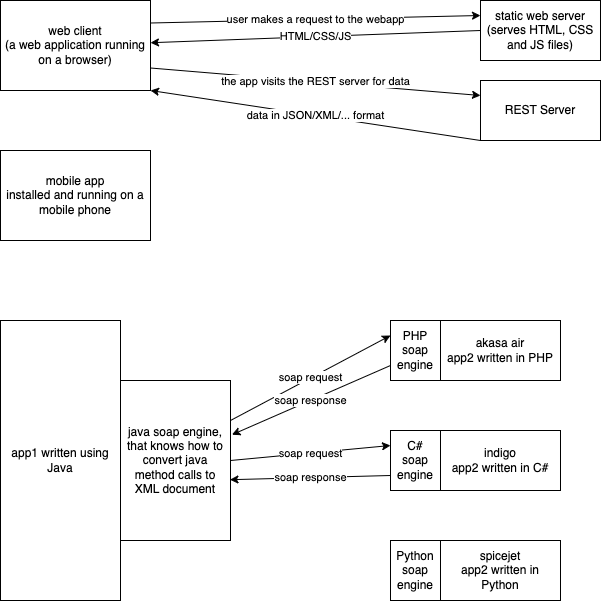

The diagram above was exported from draw.io. Its source (the exported page's mxGraphModel, read from the mxfile embedded in the PNG):
<mxGraphModel dx="827" dy="367" grid="1" gridSize="10" guides="1" tooltips="1" connect="1" arrows="1" fold="1" page="1" pageScale="1" pageWidth="827" pageHeight="1169" math="0" shadow="0">
  <root>
    <mxCell id="0" />
    <mxCell id="1" parent="0" />
    <mxCell id="5" value="user makes a request to the webapp" style="edgeStyle=none;html=1;exitX=1;exitY=0.25;exitDx=0;exitDy=0;entryX=0;entryY=0.25;entryDx=0;entryDy=0;" edge="1" parent="1" source="2" target="4">
      <mxGeometry relative="1" as="geometry" />
    </mxCell>
    <mxCell id="8" value="the app visits the REST server for data" style="edgeStyle=none;html=1;exitX=1;exitY=0.75;exitDx=0;exitDy=0;entryX=0;entryY=0.25;entryDx=0;entryDy=0;" edge="1" parent="1" source="2" target="7">
      <mxGeometry relative="1" as="geometry" />
    </mxCell>
    <mxCell id="2" value="web client&lt;br&gt;(a web application running on a browser)" style="rounded=0;whiteSpace=wrap;html=1;" vertex="1" parent="1">
      <mxGeometry x="120" y="40" width="150" height="90" as="geometry" />
    </mxCell>
    <mxCell id="3" value="mobile app&lt;br&gt;installed and running on a mobile phone" style="rounded=0;whiteSpace=wrap;html=1;" vertex="1" parent="1">
      <mxGeometry x="120" y="190" width="150" height="90" as="geometry" />
    </mxCell>
    <mxCell id="6" value="HTML/CSS/JS" style="edgeStyle=none;html=1;exitX=0;exitY=0.5;exitDx=0;exitDy=0;" edge="1" parent="1" source="4" target="2">
      <mxGeometry relative="1" as="geometry" />
    </mxCell>
    <mxCell id="4" value="static web server&lt;br&gt;(serves HTML, CSS and JS files)" style="rounded=0;whiteSpace=wrap;html=1;" vertex="1" parent="1">
      <mxGeometry x="600" y="40" width="120" height="60" as="geometry" />
    </mxCell>
    <mxCell id="9" value="data in JSON/XML/... format" style="edgeStyle=none;html=1;exitX=0;exitY=1;exitDx=0;exitDy=0;entryX=1;entryY=1;entryDx=0;entryDy=0;" edge="1" parent="1" source="7" target="2">
      <mxGeometry relative="1" as="geometry" />
    </mxCell>
    <mxCell id="7" value="REST Server" style="rounded=0;whiteSpace=wrap;html=1;" vertex="1" parent="1">
      <mxGeometry x="600" y="120" width="120" height="60" as="geometry" />
    </mxCell>
    <mxCell id="10" value="app1 written using Java" style="rounded=0;whiteSpace=wrap;html=1;" vertex="1" parent="1">
      <mxGeometry x="120" y="360" width="120" height="280" as="geometry" />
    </mxCell>
    <mxCell id="11" value="akasa air&lt;br&gt;app2 written in PHP" style="rounded=0;whiteSpace=wrap;html=1;" vertex="1" parent="1">
      <mxGeometry x="560" y="360" width="120" height="60" as="geometry" />
    </mxCell>
    <mxCell id="12" value="indigo&lt;br&gt;app2 written in C#" style="rounded=0;whiteSpace=wrap;html=1;" vertex="1" parent="1">
      <mxGeometry x="560" y="470" width="120" height="60" as="geometry" />
    </mxCell>
    <mxCell id="13" value="spicejet&lt;br&gt;app2 written in Python" style="rounded=0;whiteSpace=wrap;html=1;" vertex="1" parent="1">
      <mxGeometry x="560" y="580" width="120" height="60" as="geometry" />
    </mxCell>
    <mxCell id="18" value="soap request" style="edgeStyle=none;html=1;exitX=1;exitY=0.25;exitDx=0;exitDy=0;entryX=0;entryY=0.25;entryDx=0;entryDy=0;" edge="1" parent="1" source="14" target="15">
      <mxGeometry relative="1" as="geometry" />
    </mxCell>
    <mxCell id="22" value="soap request" style="edgeStyle=none;html=1;exitX=1;exitY=0.5;exitDx=0;exitDy=0;entryX=0;entryY=0.25;entryDx=0;entryDy=0;" edge="1" parent="1" source="14" target="16">
      <mxGeometry relative="1" as="geometry" />
    </mxCell>
    <mxCell id="14" value="java soap engine, that knows how to convert java method calls to XML document" style="rounded=0;whiteSpace=wrap;html=1;" vertex="1" parent="1">
      <mxGeometry x="240" y="420" width="110" height="160" as="geometry" />
    </mxCell>
    <mxCell id="19" value="soap response" style="edgeStyle=none;html=1;exitX=0;exitY=0.75;exitDx=0;exitDy=0;entryX=1.013;entryY=0.339;entryDx=0;entryDy=0;entryPerimeter=0;" edge="1" parent="1" source="15" target="14">
      <mxGeometry relative="1" as="geometry" />
    </mxCell>
    <mxCell id="15" value="PHP&lt;br&gt;soap engine" style="rounded=0;whiteSpace=wrap;html=1;" vertex="1" parent="1">
      <mxGeometry x="510" y="360" width="50" height="60" as="geometry" />
    </mxCell>
    <mxCell id="23" value="soap response" style="edgeStyle=none;html=1;exitX=0;exitY=0.75;exitDx=0;exitDy=0;entryX=0.995;entryY=0.62;entryDx=0;entryDy=0;entryPerimeter=0;" edge="1" parent="1" source="16" target="14">
      <mxGeometry relative="1" as="geometry" />
    </mxCell>
    <mxCell id="16" value="C#&lt;br&gt;soap engine" style="rounded=0;whiteSpace=wrap;html=1;" vertex="1" parent="1">
      <mxGeometry x="510" y="470" width="50" height="60" as="geometry" />
    </mxCell>
    <mxCell id="17" value="Python&lt;br&gt;soap engine" style="rounded=0;whiteSpace=wrap;html=1;" vertex="1" parent="1">
      <mxGeometry x="510" y="580" width="50" height="60" as="geometry" />
    </mxCell>
  </root>
</mxGraphModel>